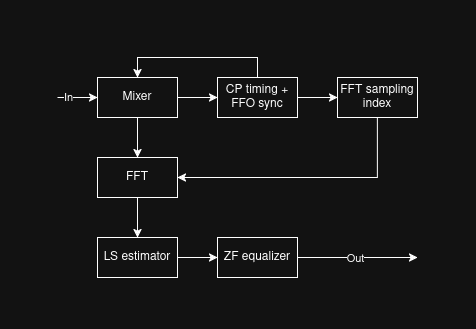

The diagram above was exported from draw.io. Its source (the exported page's mxGraphModel, read from the mxfile embedded in the PNG):
<mxGraphModel dx="1294" dy="577" grid="1" gridSize="10" guides="1" tooltips="1" connect="1" arrows="1" fold="1" page="1" pageScale="1" pageWidth="850" pageHeight="1100" math="0" shadow="0">
  <root>
    <mxCell id="0" />
    <mxCell id="1" parent="0" />
    <mxCell id="MHHATF8x4zo8ChGq5J-F-5" edge="1" parent="1" source="MHHATF8x4zo8ChGq5J-F-1" style="edgeStyle=orthogonalEdgeStyle;rounded=0;orthogonalLoop=1;jettySize=auto;html=1;entryX=0;entryY=0.5;entryDx=0;entryDy=0;" target="MHHATF8x4zo8ChGq5J-F-3">
      <mxGeometry relative="1" as="geometry" />
    </mxCell>
    <mxCell id="MHHATF8x4zo8ChGq5J-F-17" edge="1" parent="1" source="MHHATF8x4zo8ChGq5J-F-1" style="edgeStyle=orthogonalEdgeStyle;rounded=0;orthogonalLoop=1;jettySize=auto;html=1;entryX=0.5;entryY=0;entryDx=0;entryDy=0;" target="MHHATF8x4zo8ChGq5J-F-9">
      <mxGeometry relative="1" as="geometry" />
    </mxCell>
    <mxCell id="MHHATF8x4zo8ChGq5J-F-1" parent="1" style="rounded=0;whiteSpace=wrap;html=1;" value="Mixer" vertex="1">
      <mxGeometry height="40" width="80" x="280" y="240" as="geometry" />
    </mxCell>
    <mxCell id="MHHATF8x4zo8ChGq5J-F-2" edge="1" parent="1" style="endArrow=classic;html=1;rounded=0;" value="">
      <mxGeometry height="50" relative="1" width="50" as="geometry">
        <mxPoint x="240" y="260" as="sourcePoint" />
        <mxPoint x="280" y="260" as="targetPoint" />
      </mxGeometry>
    </mxCell>
    <mxCell id="MHHATF8x4zo8ChGq5J-F-6" connectable="0" parent="MHHATF8x4zo8ChGq5J-F-2" style="edgeLabel;html=1;align=center;verticalAlign=middle;resizable=0;points=[];" value="In" vertex="1">
      <mxGeometry relative="1" x="0.0643" y="-2" as="geometry">
        <mxPoint x="-11" y="-2" as="offset" />
      </mxGeometry>
    </mxCell>
    <mxCell id="MHHATF8x4zo8ChGq5J-F-4" edge="1" parent="1" source="MHHATF8x4zo8ChGq5J-F-3" style="edgeStyle=orthogonalEdgeStyle;rounded=0;orthogonalLoop=1;jettySize=auto;html=1;entryX=0.5;entryY=0;entryDx=0;entryDy=0;" target="MHHATF8x4zo8ChGq5J-F-1">
      <mxGeometry relative="1" as="geometry">
        <Array as="points">
          <mxPoint x="440" y="220" />
          <mxPoint x="320" y="220" />
        </Array>
      </mxGeometry>
    </mxCell>
    <mxCell id="MHHATF8x4zo8ChGq5J-F-8" edge="1" parent="1" source="MHHATF8x4zo8ChGq5J-F-3" style="edgeStyle=orthogonalEdgeStyle;rounded=0;orthogonalLoop=1;jettySize=auto;html=1;entryX=0;entryY=0.5;entryDx=0;entryDy=0;" target="MHHATF8x4zo8ChGq5J-F-7">
      <mxGeometry relative="1" as="geometry" />
    </mxCell>
    <mxCell id="MHHATF8x4zo8ChGq5J-F-3" parent="1" style="rounded=0;whiteSpace=wrap;html=1;" value="CP timing + FFO sync" vertex="1">
      <mxGeometry height="40" width="80" x="400" y="240" as="geometry" />
    </mxCell>
    <mxCell id="MHHATF8x4zo8ChGq5J-F-12" edge="1" parent="1" source="MHHATF8x4zo8ChGq5J-F-7" style="edgeStyle=orthogonalEdgeStyle;rounded=0;orthogonalLoop=1;jettySize=auto;html=1;entryX=1;entryY=0.5;entryDx=0;entryDy=0;" target="MHHATF8x4zo8ChGq5J-F-9">
      <mxGeometry relative="1" as="geometry">
        <Array as="points">
          <mxPoint x="560" y="340" />
        </Array>
      </mxGeometry>
    </mxCell>
    <mxCell id="MHHATF8x4zo8ChGq5J-F-7" parent="1" style="rounded=0;whiteSpace=wrap;html=1;" value="FFT sampling index" vertex="1">
      <mxGeometry height="40" width="80" x="520" y="240" as="geometry" />
    </mxCell>
    <mxCell id="MHHATF8x4zo8ChGq5J-F-18" edge="1" parent="1" source="MHHATF8x4zo8ChGq5J-F-9" style="edgeStyle=orthogonalEdgeStyle;rounded=0;orthogonalLoop=1;jettySize=auto;html=1;entryX=0.5;entryY=0;entryDx=0;entryDy=0;" target="MHHATF8x4zo8ChGq5J-F-13">
      <mxGeometry relative="1" as="geometry" />
    </mxCell>
    <mxCell id="MHHATF8x4zo8ChGq5J-F-9" parent="1" style="rounded=0;whiteSpace=wrap;html=1;" value="FFT" vertex="1">
      <mxGeometry height="40" width="80" x="280" y="320" as="geometry" />
    </mxCell>
    <mxCell id="MHHATF8x4zo8ChGq5J-F-16" edge="1" parent="1" source="MHHATF8x4zo8ChGq5J-F-13" style="edgeStyle=orthogonalEdgeStyle;rounded=0;orthogonalLoop=1;jettySize=auto;html=1;entryX=0;entryY=0.5;entryDx=0;entryDy=0;" target="MHHATF8x4zo8ChGq5J-F-15">
      <mxGeometry relative="1" as="geometry" />
    </mxCell>
    <mxCell id="MHHATF8x4zo8ChGq5J-F-13" parent="1" style="rounded=0;whiteSpace=wrap;html=1;" value="LS estimator" vertex="1">
      <mxGeometry height="40" width="80" x="280" y="400" as="geometry" />
    </mxCell>
    <mxCell id="MHHATF8x4zo8ChGq5J-F-19" edge="1" parent="1" source="MHHATF8x4zo8ChGq5J-F-15" style="edgeStyle=orthogonalEdgeStyle;rounded=0;orthogonalLoop=1;jettySize=auto;html=1;">
      <mxGeometry relative="1" as="geometry">
        <mxPoint x="600" y="420" as="targetPoint" />
      </mxGeometry>
    </mxCell>
    <mxCell id="MHHATF8x4zo8ChGq5J-F-20" connectable="0" parent="MHHATF8x4zo8ChGq5J-F-19" style="edgeLabel;html=1;align=center;verticalAlign=middle;resizable=0;points=[];" value="Out" vertex="1">
      <mxGeometry relative="1" x="-0.0341" y="-1" as="geometry">
        <mxPoint as="offset" />
      </mxGeometry>
    </mxCell>
    <mxCell id="MHHATF8x4zo8ChGq5J-F-15" parent="1" style="rounded=0;whiteSpace=wrap;html=1;" value="ZF equalizer" vertex="1">
      <mxGeometry height="40" width="80" x="400" y="400" as="geometry" />
    </mxCell>
  </root>
</mxGraphModel>